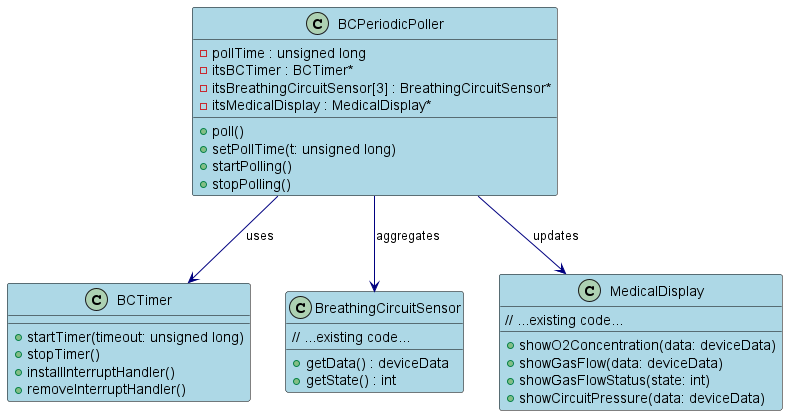

The diagram above was rendered by PlantUML. Its source (embedded in the PNG):
@startuml PollingPattern_ClassDiagram

skinparam class {
    BackgroundColor LightBlue
    ArrowColor Navy
    BorderColor Black
}

class BCPeriodicPoller {
    - pollTime : unsigned long
    - itsBCTimer : BCTimer*
    - itsBreathingCircuitSensor[3] : BreathingCircuitSensor*
    - itsMedicalDisplay : MedicalDisplay*
    + poll()
    + setPollTime(t: unsigned long)
    + startPolling()
    + stopPolling()
}

class BCTimer {
    + startTimer(timeout: unsigned long)
    + stopTimer()
    + installInterruptHandler()
    + removeInterruptHandler()
}

class BreathingCircuitSensor {
    + getData() : deviceData
    + getState() : int
    // ...existing code...
}

class MedicalDisplay {
    + showO2Concentration(data: deviceData)
    + showGasFlow(data: deviceData)
    + showGasFlowStatus(state: int)
    + showCircuitPressure(data: deviceData)
    // ...existing code...
}

BCPeriodicPoller --> BCTimer : uses
BCPeriodicPoller --> BreathingCircuitSensor : aggregates
BCPeriodicPoller --> MedicalDisplay : updates

@enduml